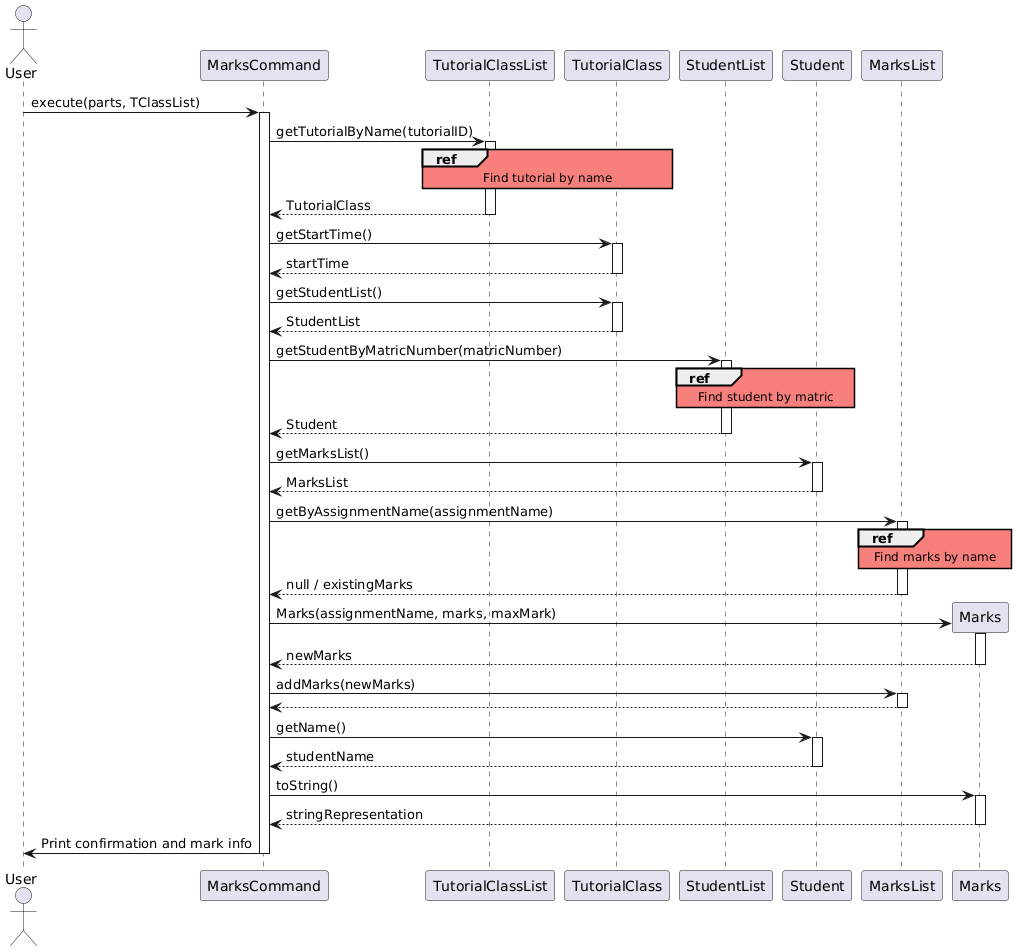

The diagram above was rendered by PlantUML. Its source (embedded in the PNG):
@startuml
actor User
participant "MarksCommand" as MarksCommand
participant "TutorialClassList" as TClassList
participant "TutorialClass" as TClass
participant "StudentList" as SList
participant "Student" as Student
participant "MarksList" as MList
participant "Marks" as Marks

skinparam sequenceReferenceBackgroundColor #f7807c

User -> MarksCommand : execute(parts, TClassList)
activate MarksCommand

MarksCommand -> TClassList : getTutorialByName(tutorialID)
activate TClassList
ref over TClassList, TClass : Find tutorial by name
TClassList --> MarksCommand : TutorialClass
deactivate TClassList

MarksCommand -> TClass : getStartTime()
activate TClass
TClass --> MarksCommand : startTime
deactivate TClass

MarksCommand -> TClass : getStudentList()
activate TClass
TClass --> MarksCommand : StudentList
deactivate TClass

MarksCommand -> SList : getStudentByMatricNumber(matricNumber)
activate SList
ref over SList, Student : Find student by matric
SList --> MarksCommand : Student
deactivate SList

MarksCommand -> Student : getMarksList()
activate Student
Student --> MarksCommand : MarksList
deactivate Student

MarksCommand -> MList : getByAssignmentName(assignmentName)
activate MList
ref over MList, Marks : Find marks by name
MList --> MarksCommand : null / existingMarks
deactivate MList

create Marks
MarksCommand -> Marks : Marks(assignmentName, marks, maxMark)
activate Marks
Marks --> MarksCommand : newMarks
deactivate Marks

MarksCommand -> MList : addMarks(newMarks)
activate MList
MList --> MarksCommand
deactivate MList

MarksCommand -> Student : getName()
activate Student
Student --> MarksCommand : studentName
deactivate Student

MarksCommand -> Marks : toString()
activate Marks
Marks --> MarksCommand : stringRepresentation
deactivate Marks

MarksCommand -> User : Print confirmation and mark info
deactivate MarksCommand
@enduml